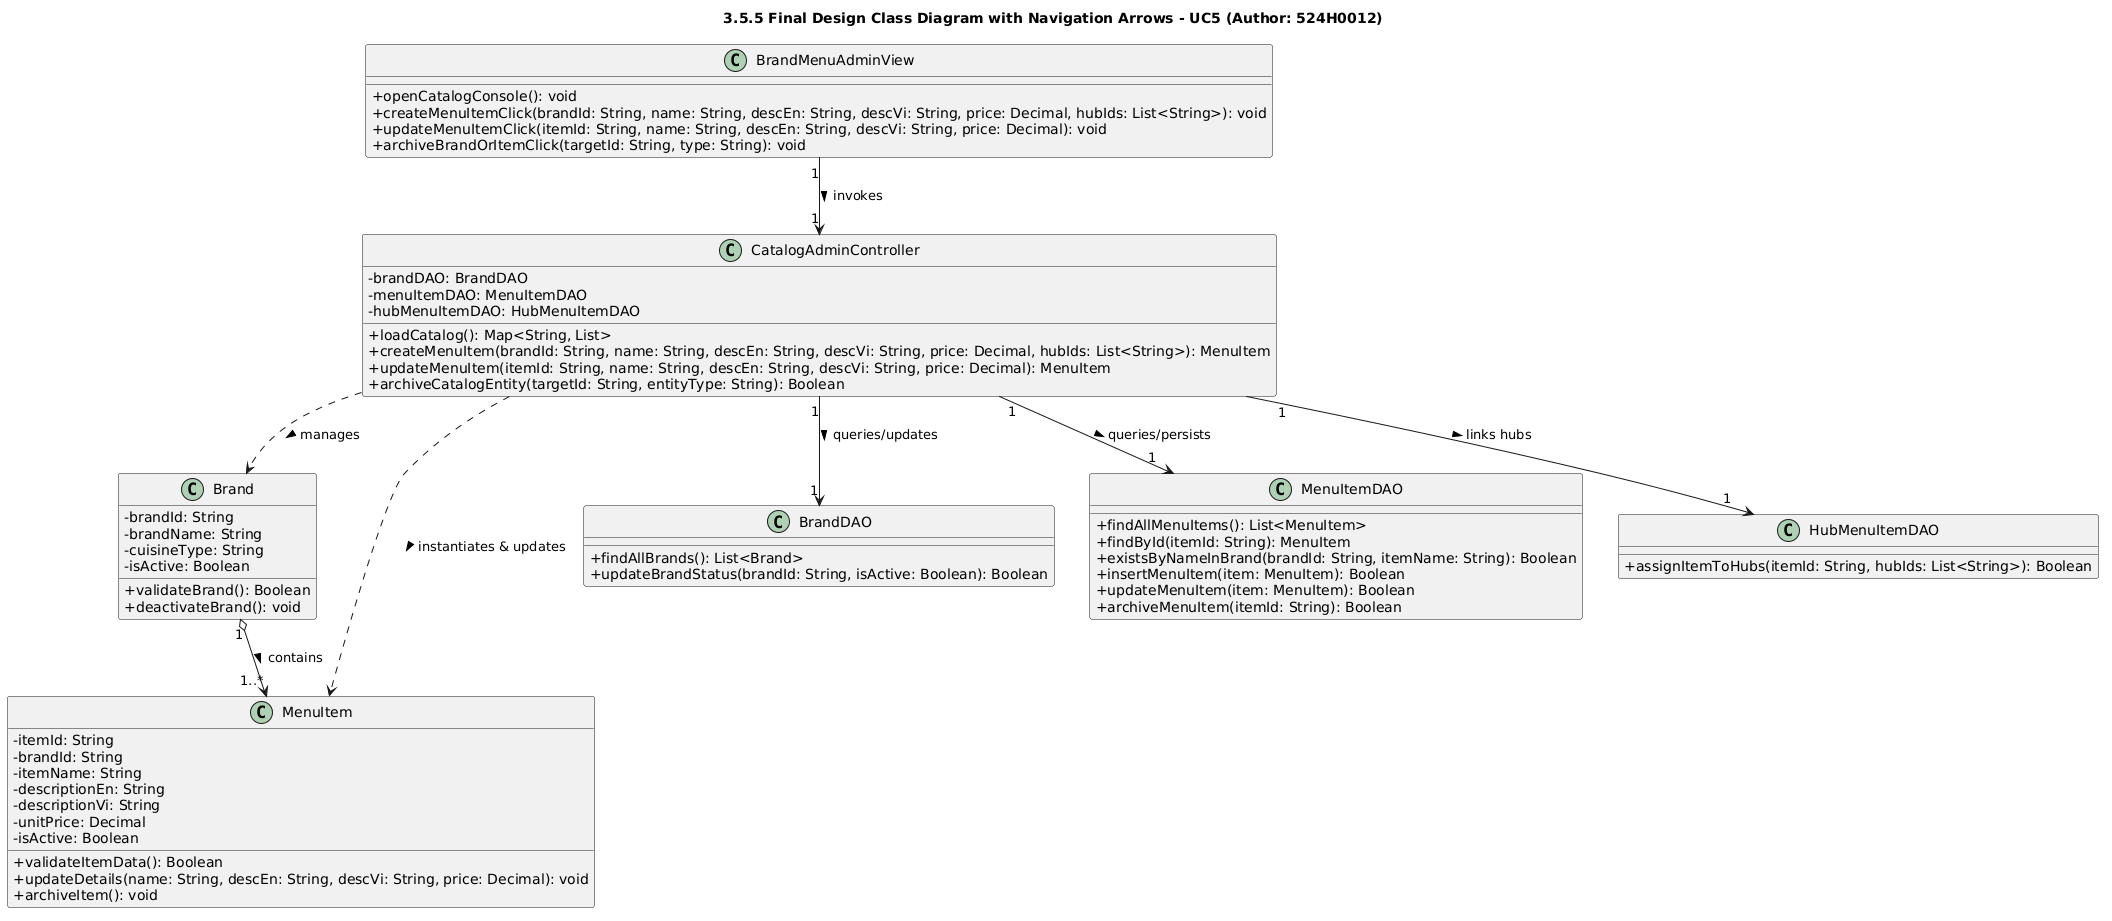

The diagram above was rendered by PlantUML. Its source (embedded in the PNG):
@startuml
skinparam classAttributeIconSize 0
skinparam shadowing false
title 3.5.5 Final Design Class Diagram with Navigation Arrows - UC5 (Author: 524H0012)

class BrandMenuAdminView {
    + openCatalogConsole(): void
    + createMenuItemClick(brandId: String, name: String, descEn: String, descVi: String, price: Decimal, hubIds: List<String>): void
    + updateMenuItemClick(itemId: String, name: String, descEn: String, descVi: String, price: Decimal): void
    + archiveBrandOrItemClick(targetId: String, type: String): void
}

class CatalogAdminController {
    - brandDAO: BrandDAO
    - menuItemDAO: MenuItemDAO
    - hubMenuItemDAO: HubMenuItemDAO
    + loadCatalog(): Map<String, List>
    + createMenuItem(brandId: String, name: String, descEn: String, descVi: String, price: Decimal, hubIds: List<String>): MenuItem
    + updateMenuItem(itemId: String, name: String, descEn: String, descVi: String, price: Decimal): MenuItem
    + archiveCatalogEntity(targetId: String, entityType: String): Boolean
}

class Brand {
    - brandId: String
    - brandName: String
    - cuisineType: String
    - isActive: Boolean
    + validateBrand(): Boolean
    + deactivateBrand(): void
}

class MenuItem {
    - itemId: String
    - brandId: String
    - itemName: String
    - descriptionEn: String
    - descriptionVi: String
    - unitPrice: Decimal
    - isActive: Boolean
    + validateItemData(): Boolean
    + updateDetails(name: String, descEn: String, descVi: String, price: Decimal): void
    + archiveItem(): void
}

class BrandDAO {
    + findAllBrands(): List<Brand>
    + updateBrandStatus(brandId: String, isActive: Boolean): Boolean
}

class MenuItemDAO {
    + findAllMenuItems(): List<MenuItem>
    + findById(itemId: String): MenuItem
    + existsByNameInBrand(brandId: String, itemName: String): Boolean
    + insertMenuItem(item: MenuItem): Boolean
    + updateMenuItem(item: MenuItem): Boolean
    + archiveMenuItem(itemId: String): Boolean
}

class HubMenuItemDAO {
    + assignItemToHubs(itemId: String, hubIds: List<String>): Boolean
}

BrandMenuAdminView "1" --> "1" CatalogAdminController : invokes >
CatalogAdminController "1" --> "1" BrandDAO : queries/updates >
CatalogAdminController "1" --> "1" MenuItemDAO : queries/persists >
CatalogAdminController "1" --> "1" HubMenuItemDAO : links hubs >
CatalogAdminController ..> MenuItem : instantiates & updates >
CatalogAdminController ..> Brand : manages >
Brand "1" o--> "1..*" MenuItem : contains >
@enduml